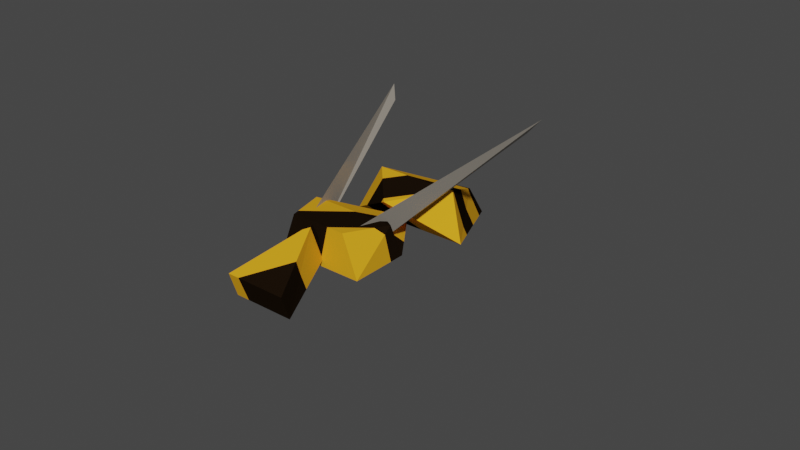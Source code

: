 # Source: Wasp.blend  (saved by Blender 3.6.11; exported with 4.5.12 LTS)
import bpy
from mathutils import Matrix  # noqa: F401  (used for matrix-valued properties, if any)

bpy.ops.wm.read_factory_settings(use_empty=True)
scene = bpy.context.scene
scene.name = 'Scene'

# ---- collections
col_collection = bpy.data.collections.new('Collection'); scene.collection.children.link(col_collection)

# ---- materials (node trees are filled in below, after node groups)
mat_waspyellow = bpy.data.materials.new('WaspYellow')
mat_waspyellow.use_transparent_shadow = False
mat_waspgrey = bpy.data.materials.new('WaspGrey')
mat_waspgrey.use_transparent_shadow = False

# ---- material node trees
mat_waspyellow.use_nodes = True; mat_waspyellow.node_tree.nodes.clear()
_N = mat_waspyellow.node_tree.nodes; _L = mat_waspyellow.node_tree.links
n0 = _N.new('ShaderNodeBsdfPrincipled'); n0.name = 'Principled BSDF'; n0.location = (10, 300)
n0.distribution = 'GGX'
n0.subsurface_method = 'RANDOM_WALK_SKIN'
n0.inputs[2].default_value = 0.9
n0.inputs[3].default_value = 1.45
n0.inputs[13].default_value = 0.0
n0.inputs[27].default_value = (0.0, 0.0, 0.0, 1.0)
n0.inputs[28].default_value = 1.0
n1 = _N.new('ShaderNodeOutputMaterial'); n1.name = 'Material Output'; n1.location = (300, 300)
n2 = _N.new('ShaderNodeTexBrick'); n2.name = 'Brick Texture'; n2.location = (-218, 209)
n2.offset_frequency = 1
n2.offset = 0.0
n2.squash = 0.0
n2.inputs[1].default_value = (0.7991, 0.3763, 0.01681, 1.0)
n2.inputs[2].default_value = (0.7991, 0.3763, 0.01681, 1.0)
n2.inputs[3].default_value = (0.01126, 0.005898, 0.002335, 1.0)
n2.inputs[4].default_value = 2.0
n2.inputs[5].default_value = 0.0
_L.new(n0.outputs[0], n1.inputs[0])
_L.new(n2.outputs[0], n0.inputs[0])
n1.is_active_output = True
mat_waspgrey.use_nodes = True; mat_waspgrey.node_tree.nodes.clear()
_N = mat_waspgrey.node_tree.nodes; _L = mat_waspgrey.node_tree.links
n0 = _N.new('ShaderNodeBsdfPrincipled'); n0.name = 'Principled BSDF'; n0.location = (10, 300)
n0.distribution = 'GGX'
n0.subsurface_method = 'RANDOM_WALK_SKIN'
n0.inputs[0].default_value = (0.3362, 0.3044, 0.2595, 1.0)
n0.inputs[2].default_value = 0.3582
n0.inputs[3].default_value = 1.45
n0.inputs[13].default_value = 0.5345
n0.inputs[27].default_value = (0.0, 0.0, 0.0, 1.0)
n0.inputs[28].default_value = 1.0
n1 = _N.new('ShaderNodeOutputMaterial'); n1.name = 'Material Output'; n1.location = (300, 300)
_L.new(n0.outputs[0], n1.inputs[0])
n1.is_active_output = True

# ---- world
world_world = bpy.data.worlds.new('World'); scene.world = world_world
world_world.use_nodes = True; world_world.node_tree.nodes.clear()
_N = world_world.node_tree.nodes; _L = world_world.node_tree.links
n0 = _N.new('ShaderNodeOutputWorld'); n0.name = 'World Output'; n0.location = (300, 300)
n1 = _N.new('ShaderNodeBackground'); n1.name = 'Background'; n1.location = (10, 300)
n1.inputs[0].default_value = (0.05088, 0.05088, 0.05088, 1.0)
_L.new(n1.outputs[0], n0.inputs[0])
n0.is_active_output = True
world_world.color = (0.05088, 0.05088, 0.05088)
world_world.use_sun_shadow = False
world_world.sun_shadow_jitter_overblur = 0.0

# ---- meshes
me_wasp = bpy.data.meshes.new('Wasp')
me_wasp.from_pydata([(1.329, 1.347, -0.8583), (-1.414, 0.6039, 0.1042), (0.5857, -1.396, 0.1042), (0.6347, -0.7192, 0.7365), (1.112, 1.131, -0.2355), (-0.7374, 0.6529, 0.7365), (-0.8152, -0.797, 0.8194), (-1.575, -2.971, 0.7244), (-2.989, -1.557, 0.7244), (-0.3988, -0.3759, 0.2396), (-0.6433, -2.039, 0.4849), (-2.054, -0.6212, 0.4839), (-2.147, -0.7149, 1.096), (-2.572, -1.641, 1.347), (-1.659, -2.554, 1.347), (-0.7369, -2.133, 1.097), (-0.9411, -0.9182, 0.7416), (-2.886, -3.861, 0.8345), (-2.096, -2.078, 0.8153), (-3.88, -2.868, 0.8345), (-2.915, -3.89, 1.24), (-2.212, -2.194, 1.41), (-3.908, -2.897, 1.24), (-0.1231, 2.565, 1.33), (-0.171, 2.282, 1.152), (-2.294, -1.572, 1.2), (-2.179, -1.276, 0.7138), (2.735, -0.08931, 1.353), (2.4, -0.08439, 1.169), (-1.307, -2.19, 1.218), (-1.16, -1.882, 0.6607)], [], [(0, 2, 1), (4, 5, 3), (1, 6, 5), (1, 4, 0), (2, 4, 3), (5, 6, 3), (6, 1, 2), (3, 6, 2), (11, 10, 8), (13, 15, 12), (10, 16, 15), (7, 13, 8), (11, 16, 9), (7, 15, 14), (8, 12, 11), (17, 19, 18), (20, 21, 22), (19, 20, 22), (19, 21, 18), (17, 21, 20), (23, 26, 25), (27, 30, 29), (1, 5, 4), (2, 0, 4), (9, 10, 11), (10, 7, 8), (7, 10, 15), (10, 9, 16), (14, 15, 13), (15, 16, 12), (11, 12, 16), (8, 13, 12), (19, 22, 21), (19, 17, 20), (17, 18, 21), (7, 14, 13), (27, 28, 30), (23, 24, 26)])
me_wasp.polygons.foreach_set('material_index', [0, 0, 0, 0, 0, 0, 0, 0, 0, 0, 0, 0, 0, 0, 0, 0, 0, 0, 0, 0, 1, 1, 0, 0, 0, 0, 0, 0, 0, 0, 0, 0, 0, 0, 0, 0, 1, 1])
_uv = me_wasp.uv_layers.new(name='UVMap')
_uv.uv.foreach_set('vector', [0.0, 0.0, 0.0, 1.0, 1.0, 0.0, 0.0, 0.0, 1.0, 0.0, 0.0, 1.0, 1.0, 0.0, 0.5931, 0.4069, 1.0, 0.0, 1.0, 0.0, 0.0, 0.0, 0.0, 0.0, 0.0, 1.0, 0.0, 0.0, 0.0, 1.0, 1.0, 0.0, 0.5931, 0.4069, 0.0, 1.0, 0.5931, 0.4069, 1.0, 0.0, 0.0, 1.0, 0.0, 1.0, 0.5931, 0.4069, 0.0, 1.0, 1.0, 0.5039, 0.0, 0.5059, 1.0, 1.0, 1.0, 1.0, 0.0, 0.5059, 1.0, 0.5039, 0.0, 0.5059, 0.5016, 0.0, 0.0, 0.5059, 0.0, 1.0, 1.0, 1.0, 1.0, 1.0, 1.0, 0.5039, 0.5016, 0.0, 0.5016, 0.0, 0.0, 1.0, 0.0, 0.5059, 0.0, 1.0, 1.0, 1.0, 1.0, 0.5039, 1.0, 0.5039, 0.0, 0.0, 1.0, 1.0, 1.0, 0.0, 0.0, 0.0, 1.0, 0.0, 1.0, 1.0, 1.0, 1.0, 0.0, 0.0, 1.0, 1.0, 1.0, 1.0, 1.0, 0.0, 1.0, 0.0, 0.0, 0.0, 1.0, 0.0, 0.0, 0.0, 0.0, 0.0, 1.0, 1.0, 0.0, 1.0, 0.0, 0.0, 1.0, 1.0, 0.0, 1.0, 1.0, 0.0, 1.0, 0.0, 0.0, 0.0, 0.0, 1.0, 0.0, 0.0, 0.0, 0.0, 0.5016, 0.0, 0.0, 0.5059, 1.0, 0.5039, 0.0, 0.5059, 0.0, 1.0, 1.0, 1.0, 0.0, 1.0, 0.0, 0.5059, 0.0, 0.5059, 0.0, 0.5059, 0.5016, 0.0, 0.5016, 0.0, 0.0, 1.0, 0.0, 0.5059, 1.0, 1.0, 0.0, 0.5059, 0.5016, 0.0, 1.0, 0.5039, 1.0, 0.5039, 1.0, 0.5039, 0.5016, 0.0, 1.0, 1.0, 1.0, 1.0, 1.0, 0.5039, 1.0, 1.0, 1.0, 1.0, 1.0, 0.0, 1.0, 1.0, 0.0, 0.0, 0.0, 0.0, 0.0, 0.0, 1.0, 0.0, 1.0, 0.0, 0.0, 1.0, 0.0, 1.0, 1.0, 1.0, 0.0, 0.0, 1.0, 0.0, 1.0, 1.0, 0.0, 0.0, 1.0, 0.0, 1.0, 1.0])
me_wasp.materials.append(mat_waspyellow)
me_wasp.materials.append(mat_waspgrey)
me_wasp.update()

# ---- objects
ob_wasp = bpy.data.objects.new('Wasp', me_wasp)

# ---- transforms, parenting, visibility, modifiers, constraints
ob_wasp.location = (0.0, 0.3419, 0.0)
ob_wasp.rotation_euler = (0.1833, -0.1803, 0.7688)
ob_wasp.scale = (0.2058, 0.2058, 0.2968)

# ---- collection membership
col_collection.objects.link(ob_wasp)

# ---- scene / render settings (as saved in the file)
scene.frame_start = 1; scene.frame_end = 250; scene.frame_set(1)
scene.render.engine = 'BLENDER_EEVEE_NEXT'
scene.cycles.sampling_pattern = 'TABULATED_SOBOL'
scene.cycles.use_light_tree = False
scene.view_settings.view_transform = 'Filmic'
bpy.context.view_layer.update()

# ---- added for rendering (the .blend has no active camera and no usable light): camera, sun
cam_auto = bpy.data.cameras.new('AutoCamera')
cam_auto.lens = 50.0
cam_auto.sensor_width = 36.0
cam_auto.clip_end = 1000.0
ob_auto_camera = bpy.data.objects.new('AutoCamera', cam_auto)
scene.collection.objects.link(ob_auto_camera)
ob_auto_camera.location = (2.78365, -3.18176, 2.25109)
ob_auto_camera.rotation_euler = (1.09748, -7.21219e-08, 0.694738)
scene.camera = ob_auto_camera
light_auto_sun = bpy.data.lights.new('AutoSun', 'SUN')
light_auto_sun.energy = 3.0
light_auto_sun.angle = 0.0523599
ob_auto_sun = bpy.data.objects.new('AutoSun', light_auto_sun)
scene.collection.objects.link(ob_auto_sun)
ob_auto_sun.rotation_euler = (0.872665, 0.174533, 0.523599)
bpy.context.view_layer.update()
